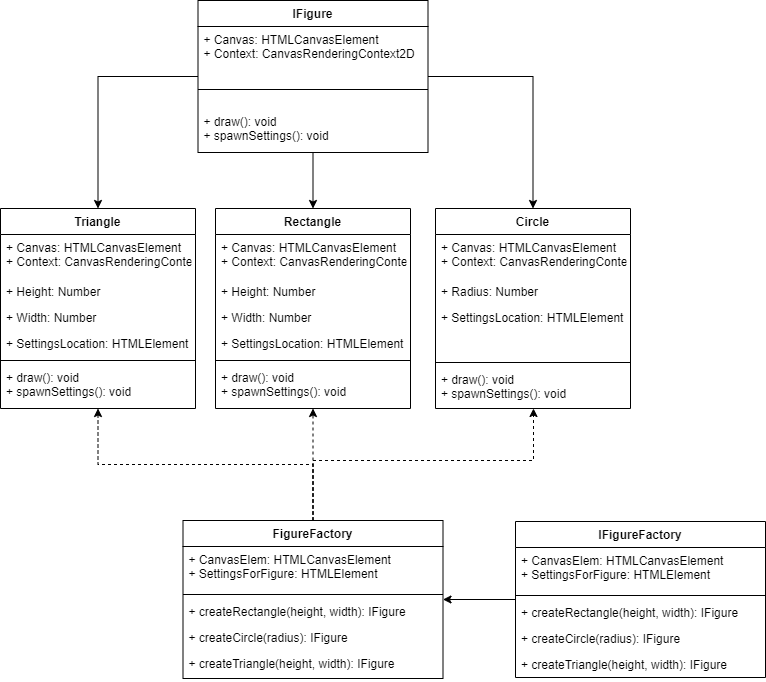

The diagram above was exported from draw.io. Its source (the exported page's mxGraphModel, read from the mxfile embedded in the PNG):
<mxGraphModel dx="1422" dy="705" grid="1" gridSize="10" guides="1" tooltips="1" connect="1" arrows="1" fold="1" page="1" pageScale="1" pageWidth="1169" pageHeight="826" background="#ffffff" math="0" shadow="0">
  <root>
    <mxCell id="0" />
    <mxCell id="1" parent="0" />
    <mxCell id="dBB5jLosDa8BLuIsbCyA-65" style="edgeStyle=orthogonalEdgeStyle;rounded=0;orthogonalLoop=1;jettySize=auto;html=1;" edge="1" parent="1" source="dBB5jLosDa8BLuIsbCyA-43" target="dBB5jLosDa8BLuIsbCyA-56">
      <mxGeometry relative="1" as="geometry" />
    </mxCell>
    <mxCell id="dBB5jLosDa8BLuIsbCyA-43" value="IFigureFactory" style="swimlane;fontStyle=1;align=center;verticalAlign=top;childLayout=stackLayout;horizontal=1;startSize=26;horizontalStack=0;resizeParent=1;resizeParentMax=0;resizeLast=0;collapsible=1;marginBottom=0;" vertex="1" parent="1">
      <mxGeometry x="630" y="561" width="250" height="156" as="geometry" />
    </mxCell>
    <mxCell id="dBB5jLosDa8BLuIsbCyA-44" value="+ CanvasElem: HTMLCanvasElement&#10;+ SettingsForFigure: HTMLElement" style="text;strokeColor=none;fillColor=none;align=left;verticalAlign=top;spacingLeft=4;spacingRight=4;overflow=hidden;rotatable=0;points=[[0,0.5],[1,0.5]];portConstraint=eastwest;" vertex="1" parent="dBB5jLosDa8BLuIsbCyA-43">
      <mxGeometry y="26" width="250" height="44" as="geometry" />
    </mxCell>
    <mxCell id="dBB5jLosDa8BLuIsbCyA-45" value="" style="line;strokeWidth=1;fillColor=none;align=left;verticalAlign=middle;spacingTop=-1;spacingLeft=3;spacingRight=3;rotatable=0;labelPosition=right;points=[];portConstraint=eastwest;" vertex="1" parent="dBB5jLosDa8BLuIsbCyA-43">
      <mxGeometry y="70" width="250" height="8" as="geometry" />
    </mxCell>
    <mxCell id="dBB5jLosDa8BLuIsbCyA-46" value="+ createRectangle(height, width): IFigure" style="text;strokeColor=none;fillColor=none;align=left;verticalAlign=top;spacingLeft=4;spacingRight=4;overflow=hidden;rotatable=0;points=[[0,0.5],[1,0.5]];portConstraint=eastwest;" vertex="1" parent="dBB5jLosDa8BLuIsbCyA-43">
      <mxGeometry y="78" width="250" height="26" as="geometry" />
    </mxCell>
    <mxCell id="dBB5jLosDa8BLuIsbCyA-47" value="+ createCircle(radius): IFigure" style="text;strokeColor=none;fillColor=none;align=left;verticalAlign=top;spacingLeft=4;spacingRight=4;overflow=hidden;rotatable=0;points=[[0,0.5],[1,0.5]];portConstraint=eastwest;" vertex="1" parent="dBB5jLosDa8BLuIsbCyA-43">
      <mxGeometry y="104" width="250" height="26" as="geometry" />
    </mxCell>
    <mxCell id="dBB5jLosDa8BLuIsbCyA-48" value="+ createTriangle(height, width): IFigure" style="text;strokeColor=none;fillColor=none;align=left;verticalAlign=top;spacingLeft=4;spacingRight=4;overflow=hidden;rotatable=0;points=[[0,0.5],[1,0.5]];portConstraint=eastwest;" vertex="1" parent="dBB5jLosDa8BLuIsbCyA-43">
      <mxGeometry y="130" width="250" height="26" as="geometry" />
    </mxCell>
    <mxCell id="dBB5jLosDa8BLuIsbCyA-101" style="edgeStyle=orthogonalEdgeStyle;rounded=0;orthogonalLoop=1;jettySize=auto;html=1;entryX=0.5;entryY=0;entryDx=0;entryDy=0;" edge="1" parent="1" source="dBB5jLosDa8BLuIsbCyA-49" target="dBB5jLosDa8BLuIsbCyA-87">
      <mxGeometry relative="1" as="geometry" />
    </mxCell>
    <mxCell id="dBB5jLosDa8BLuIsbCyA-102" style="edgeStyle=orthogonalEdgeStyle;rounded=0;orthogonalLoop=1;jettySize=auto;html=1;" edge="1" parent="1" source="dBB5jLosDa8BLuIsbCyA-49" target="dBB5jLosDa8BLuIsbCyA-74">
      <mxGeometry relative="1" as="geometry" />
    </mxCell>
    <mxCell id="dBB5jLosDa8BLuIsbCyA-103" style="edgeStyle=orthogonalEdgeStyle;rounded=0;orthogonalLoop=1;jettySize=auto;html=1;" edge="1" parent="1" source="dBB5jLosDa8BLuIsbCyA-49" target="dBB5jLosDa8BLuIsbCyA-94">
      <mxGeometry relative="1" as="geometry" />
    </mxCell>
    <mxCell id="dBB5jLosDa8BLuIsbCyA-49" value="IFigure" style="swimlane;fontStyle=1;align=center;verticalAlign=top;childLayout=stackLayout;horizontal=1;startSize=26;horizontalStack=0;resizeParent=1;resizeParentMax=0;resizeLast=0;collapsible=1;marginBottom=0;" vertex="1" parent="1">
      <mxGeometry x="312.5" y="40" width="230" height="152" as="geometry" />
    </mxCell>
    <mxCell id="dBB5jLosDa8BLuIsbCyA-50" value="+ Canvas: HTMLCanvasElement&#10;+ Context: CanvasRenderingContext2D&#10;" style="text;strokeColor=none;fillColor=none;align=left;verticalAlign=top;spacingLeft=4;spacingRight=4;overflow=hidden;rotatable=0;points=[[0,0.5],[1,0.5]];portConstraint=eastwest;" vertex="1" parent="dBB5jLosDa8BLuIsbCyA-49">
      <mxGeometry y="26" width="230" height="44" as="geometry" />
    </mxCell>
    <mxCell id="dBB5jLosDa8BLuIsbCyA-51" value="" style="line;strokeWidth=1;fillColor=none;align=left;verticalAlign=middle;spacingTop=-1;spacingLeft=3;spacingRight=3;rotatable=0;labelPosition=right;points=[];portConstraint=eastwest;" vertex="1" parent="dBB5jLosDa8BLuIsbCyA-49">
      <mxGeometry y="70" width="230" height="38" as="geometry" />
    </mxCell>
    <mxCell id="dBB5jLosDa8BLuIsbCyA-52" value="+ draw(): void&#10;+ spawnSettings(): void" style="text;strokeColor=none;fillColor=none;align=left;verticalAlign=top;spacingLeft=4;spacingRight=4;overflow=hidden;rotatable=0;points=[[0,0.5],[1,0.5]];portConstraint=eastwest;" vertex="1" parent="dBB5jLosDa8BLuIsbCyA-49">
      <mxGeometry y="108" width="230" height="44" as="geometry" />
    </mxCell>
    <mxCell id="dBB5jLosDa8BLuIsbCyA-110" style="edgeStyle=orthogonalEdgeStyle;rounded=0;orthogonalLoop=1;jettySize=auto;html=1;exitX=0.5;exitY=0;exitDx=0;exitDy=0;dashed=1;" edge="1" parent="1" source="dBB5jLosDa8BLuIsbCyA-56" target="dBB5jLosDa8BLuIsbCyA-87">
      <mxGeometry relative="1" as="geometry" />
    </mxCell>
    <mxCell id="dBB5jLosDa8BLuIsbCyA-111" style="edgeStyle=orthogonalEdgeStyle;rounded=0;orthogonalLoop=1;jettySize=auto;html=1;exitX=0.5;exitY=0;exitDx=0;exitDy=0;dashed=1;" edge="1" parent="1" source="dBB5jLosDa8BLuIsbCyA-56" target="dBB5jLosDa8BLuIsbCyA-74">
      <mxGeometry relative="1" as="geometry" />
    </mxCell>
    <mxCell id="dBB5jLosDa8BLuIsbCyA-112" style="edgeStyle=orthogonalEdgeStyle;rounded=0;orthogonalLoop=1;jettySize=auto;html=1;exitX=0.5;exitY=0;exitDx=0;exitDy=0;dashed=1;" edge="1" parent="1" source="dBB5jLosDa8BLuIsbCyA-56" target="dBB5jLosDa8BLuIsbCyA-94">
      <mxGeometry relative="1" as="geometry">
        <Array as="points">
          <mxPoint x="428" y="500" />
          <mxPoint x="648" y="500" />
        </Array>
      </mxGeometry>
    </mxCell>
    <mxCell id="dBB5jLosDa8BLuIsbCyA-56" value="FigureFactory" style="swimlane;fontStyle=1;align=center;verticalAlign=top;childLayout=stackLayout;horizontal=1;startSize=26;horizontalStack=0;resizeParent=1;resizeParentMax=0;resizeLast=0;collapsible=1;marginBottom=0;" vertex="1" parent="1">
      <mxGeometry x="297.5" y="560" width="260" height="158" as="geometry" />
    </mxCell>
    <mxCell id="dBB5jLosDa8BLuIsbCyA-57" value="+ CanvasElem: HTMLCanvasElement&#10;+ SettingsForFigure: HTMLElement&#10;&#10;&#10;" style="text;strokeColor=none;fillColor=none;align=left;verticalAlign=top;spacingLeft=4;spacingRight=4;overflow=hidden;rotatable=0;points=[[0,0.5],[1,0.5]];portConstraint=eastwest;" vertex="1" parent="dBB5jLosDa8BLuIsbCyA-56">
      <mxGeometry y="26" width="260" height="44" as="geometry" />
    </mxCell>
    <mxCell id="dBB5jLosDa8BLuIsbCyA-58" value="" style="line;strokeWidth=1;fillColor=none;align=left;verticalAlign=middle;spacingTop=-1;spacingLeft=3;spacingRight=3;rotatable=0;labelPosition=right;points=[];portConstraint=eastwest;" vertex="1" parent="dBB5jLosDa8BLuIsbCyA-56">
      <mxGeometry y="70" width="260" height="8" as="geometry" />
    </mxCell>
    <mxCell id="dBB5jLosDa8BLuIsbCyA-62" value="+ createRectangle(height, width): IFigure" style="text;strokeColor=none;fillColor=none;align=left;verticalAlign=top;spacingLeft=4;spacingRight=4;overflow=hidden;rotatable=0;points=[[0,0.5],[1,0.5]];portConstraint=eastwest;" vertex="1" parent="dBB5jLosDa8BLuIsbCyA-56">
      <mxGeometry y="78" width="260" height="26" as="geometry" />
    </mxCell>
    <mxCell id="dBB5jLosDa8BLuIsbCyA-64" value="+ createCircle(radius): IFigure" style="text;strokeColor=none;fillColor=none;align=left;verticalAlign=top;spacingLeft=4;spacingRight=4;overflow=hidden;rotatable=0;points=[[0,0.5],[1,0.5]];portConstraint=eastwest;" vertex="1" parent="dBB5jLosDa8BLuIsbCyA-56">
      <mxGeometry y="104" width="260" height="26" as="geometry" />
    </mxCell>
    <mxCell id="dBB5jLosDa8BLuIsbCyA-63" value="+ createTriangle(height, width): IFigure" style="text;strokeColor=none;fillColor=none;align=left;verticalAlign=top;spacingLeft=4;spacingRight=4;overflow=hidden;rotatable=0;points=[[0,0.5],[1,0.5]];portConstraint=eastwest;" vertex="1" parent="dBB5jLosDa8BLuIsbCyA-56">
      <mxGeometry y="130" width="260" height="28" as="geometry" />
    </mxCell>
    <mxCell id="dBB5jLosDa8BLuIsbCyA-74" value="Triangle&#10;" style="swimlane;fontStyle=1;align=center;verticalAlign=top;childLayout=stackLayout;horizontal=1;startSize=26;horizontalStack=0;resizeParent=1;resizeParentMax=0;resizeLast=0;collapsible=1;marginBottom=0;" vertex="1" parent="1">
      <mxGeometry x="115" y="248" width="195" height="200" as="geometry" />
    </mxCell>
    <mxCell id="dBB5jLosDa8BLuIsbCyA-85" value="+ Canvas: HTMLCanvasElement&#10;+ Context: CanvasRenderingContext2D&#10;" style="text;strokeColor=none;fillColor=none;align=left;verticalAlign=top;spacingLeft=4;spacingRight=4;overflow=hidden;rotatable=0;points=[[0,0.5],[1,0.5]];portConstraint=eastwest;" vertex="1" parent="dBB5jLosDa8BLuIsbCyA-74">
      <mxGeometry y="26" width="195" height="44" as="geometry" />
    </mxCell>
    <mxCell id="dBB5jLosDa8BLuIsbCyA-75" value="+ Height: Number" style="text;strokeColor=none;fillColor=none;align=left;verticalAlign=top;spacingLeft=4;spacingRight=4;overflow=hidden;rotatable=0;points=[[0,0.5],[1,0.5]];portConstraint=eastwest;" vertex="1" parent="dBB5jLosDa8BLuIsbCyA-74">
      <mxGeometry y="70" width="195" height="26" as="geometry" />
    </mxCell>
    <mxCell id="dBB5jLosDa8BLuIsbCyA-83" value="+ Width: Number" style="text;strokeColor=none;fillColor=none;align=left;verticalAlign=top;spacingLeft=4;spacingRight=4;overflow=hidden;rotatable=0;points=[[0,0.5],[1,0.5]];portConstraint=eastwest;" vertex="1" parent="dBB5jLosDa8BLuIsbCyA-74">
      <mxGeometry y="96" width="195" height="26" as="geometry" />
    </mxCell>
    <mxCell id="dBB5jLosDa8BLuIsbCyA-82" value="+ SettingsLocation: HTMLElement" style="text;strokeColor=none;fillColor=none;align=left;verticalAlign=top;spacingLeft=4;spacingRight=4;overflow=hidden;rotatable=0;points=[[0,0.5],[1,0.5]];portConstraint=eastwest;" vertex="1" parent="dBB5jLosDa8BLuIsbCyA-74">
      <mxGeometry y="122" width="195" height="26" as="geometry" />
    </mxCell>
    <mxCell id="dBB5jLosDa8BLuIsbCyA-76" value="" style="line;strokeWidth=1;fillColor=none;align=left;verticalAlign=middle;spacingTop=-1;spacingLeft=3;spacingRight=3;rotatable=0;labelPosition=right;points=[];portConstraint=eastwest;" vertex="1" parent="dBB5jLosDa8BLuIsbCyA-74">
      <mxGeometry y="148" width="195" height="8" as="geometry" />
    </mxCell>
    <mxCell id="dBB5jLosDa8BLuIsbCyA-84" value="+ draw(): void&#10;+ spawnSettings(): void" style="text;strokeColor=none;fillColor=none;align=left;verticalAlign=top;spacingLeft=4;spacingRight=4;overflow=hidden;rotatable=0;points=[[0,0.5],[1,0.5]];portConstraint=eastwest;" vertex="1" parent="dBB5jLosDa8BLuIsbCyA-74">
      <mxGeometry y="156" width="195" height="44" as="geometry" />
    </mxCell>
    <mxCell id="dBB5jLosDa8BLuIsbCyA-87" value="Rectangle&#10;" style="swimlane;fontStyle=1;align=center;verticalAlign=top;childLayout=stackLayout;horizontal=1;startSize=26;horizontalStack=0;resizeParent=1;resizeParentMax=0;resizeLast=0;collapsible=1;marginBottom=0;" vertex="1" parent="1">
      <mxGeometry x="330" y="248" width="195" height="200" as="geometry" />
    </mxCell>
    <mxCell id="dBB5jLosDa8BLuIsbCyA-88" value="+ Canvas: HTMLCanvasElement&#10;+ Context: CanvasRenderingContext2D&#10;" style="text;strokeColor=none;fillColor=none;align=left;verticalAlign=top;spacingLeft=4;spacingRight=4;overflow=hidden;rotatable=0;points=[[0,0.5],[1,0.5]];portConstraint=eastwest;" vertex="1" parent="dBB5jLosDa8BLuIsbCyA-87">
      <mxGeometry y="26" width="195" height="44" as="geometry" />
    </mxCell>
    <mxCell id="dBB5jLosDa8BLuIsbCyA-89" value="+ Height: Number" style="text;strokeColor=none;fillColor=none;align=left;verticalAlign=top;spacingLeft=4;spacingRight=4;overflow=hidden;rotatable=0;points=[[0,0.5],[1,0.5]];portConstraint=eastwest;" vertex="1" parent="dBB5jLosDa8BLuIsbCyA-87">
      <mxGeometry y="70" width="195" height="26" as="geometry" />
    </mxCell>
    <mxCell id="dBB5jLosDa8BLuIsbCyA-90" value="+ Width: Number" style="text;strokeColor=none;fillColor=none;align=left;verticalAlign=top;spacingLeft=4;spacingRight=4;overflow=hidden;rotatable=0;points=[[0,0.5],[1,0.5]];portConstraint=eastwest;" vertex="1" parent="dBB5jLosDa8BLuIsbCyA-87">
      <mxGeometry y="96" width="195" height="26" as="geometry" />
    </mxCell>
    <mxCell id="dBB5jLosDa8BLuIsbCyA-91" value="+ SettingsLocation: HTMLElement" style="text;strokeColor=none;fillColor=none;align=left;verticalAlign=top;spacingLeft=4;spacingRight=4;overflow=hidden;rotatable=0;points=[[0,0.5],[1,0.5]];portConstraint=eastwest;" vertex="1" parent="dBB5jLosDa8BLuIsbCyA-87">
      <mxGeometry y="122" width="195" height="26" as="geometry" />
    </mxCell>
    <mxCell id="dBB5jLosDa8BLuIsbCyA-92" value="" style="line;strokeWidth=1;fillColor=none;align=left;verticalAlign=middle;spacingTop=-1;spacingLeft=3;spacingRight=3;rotatable=0;labelPosition=right;points=[];portConstraint=eastwest;" vertex="1" parent="dBB5jLosDa8BLuIsbCyA-87">
      <mxGeometry y="148" width="195" height="8" as="geometry" />
    </mxCell>
    <mxCell id="dBB5jLosDa8BLuIsbCyA-93" value="+ draw(): void&#10;+ spawnSettings(): void" style="text;strokeColor=none;fillColor=none;align=left;verticalAlign=top;spacingLeft=4;spacingRight=4;overflow=hidden;rotatable=0;points=[[0,0.5],[1,0.5]];portConstraint=eastwest;" vertex="1" parent="dBB5jLosDa8BLuIsbCyA-87">
      <mxGeometry y="156" width="195" height="44" as="geometry" />
    </mxCell>
    <mxCell id="dBB5jLosDa8BLuIsbCyA-94" value="Circle" style="swimlane;fontStyle=1;align=center;verticalAlign=top;childLayout=stackLayout;horizontal=1;startSize=26;horizontalStack=0;resizeParent=1;resizeParentMax=0;resizeLast=0;collapsible=1;marginBottom=0;" vertex="1" parent="1">
      <mxGeometry x="550" y="248" width="195" height="200" as="geometry" />
    </mxCell>
    <mxCell id="dBB5jLosDa8BLuIsbCyA-95" value="+ Canvas: HTMLCanvasElement&#10;+ Context: CanvasRenderingContext2D&#10;" style="text;strokeColor=none;fillColor=none;align=left;verticalAlign=top;spacingLeft=4;spacingRight=4;overflow=hidden;rotatable=0;points=[[0,0.5],[1,0.5]];portConstraint=eastwest;" vertex="1" parent="dBB5jLosDa8BLuIsbCyA-94">
      <mxGeometry y="26" width="195" height="44" as="geometry" />
    </mxCell>
    <mxCell id="dBB5jLosDa8BLuIsbCyA-97" value="+ Radius: Number" style="text;strokeColor=none;fillColor=none;align=left;verticalAlign=top;spacingLeft=4;spacingRight=4;overflow=hidden;rotatable=0;points=[[0,0.5],[1,0.5]];portConstraint=eastwest;" vertex="1" parent="dBB5jLosDa8BLuIsbCyA-94">
      <mxGeometry y="70" width="195" height="26" as="geometry" />
    </mxCell>
    <mxCell id="dBB5jLosDa8BLuIsbCyA-98" value="+ SettingsLocation: HTMLElement" style="text;strokeColor=none;fillColor=none;align=left;verticalAlign=top;spacingLeft=4;spacingRight=4;overflow=hidden;rotatable=0;points=[[0,0.5],[1,0.5]];portConstraint=eastwest;" vertex="1" parent="dBB5jLosDa8BLuIsbCyA-94">
      <mxGeometry y="96" width="195" height="54" as="geometry" />
    </mxCell>
    <mxCell id="dBB5jLosDa8BLuIsbCyA-99" value="" style="line;strokeWidth=1;fillColor=none;align=left;verticalAlign=middle;spacingTop=-1;spacingLeft=3;spacingRight=3;rotatable=0;labelPosition=right;points=[];portConstraint=eastwest;" vertex="1" parent="dBB5jLosDa8BLuIsbCyA-94">
      <mxGeometry y="150" width="195" height="8" as="geometry" />
    </mxCell>
    <mxCell id="dBB5jLosDa8BLuIsbCyA-100" value="+ draw(): void&#10;+ spawnSettings(): void" style="text;strokeColor=none;fillColor=none;align=left;verticalAlign=top;spacingLeft=4;spacingRight=4;overflow=hidden;rotatable=0;points=[[0,0.5],[1,0.5]];portConstraint=eastwest;" vertex="1" parent="dBB5jLosDa8BLuIsbCyA-94">
      <mxGeometry y="158" width="195" height="42" as="geometry" />
    </mxCell>
  </root>
</mxGraphModel>